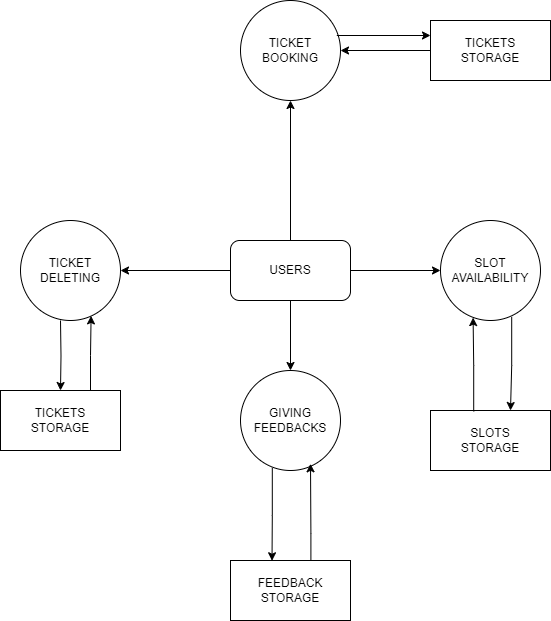

The diagram above was exported from draw.io. Its source (the exported page's mxGraphModel, read from the mxfile embedded in the PNG):
<mxGraphModel dx="961" dy="1090" grid="1" gridSize="10" guides="1" tooltips="1" connect="1" arrows="1" fold="1" page="1" pageScale="1" pageWidth="850" pageHeight="1100" math="0" shadow="0">
  <root>
    <mxCell id="0" />
    <mxCell id="1" parent="0" />
    <mxCell id="IeL1xhFW0oYwaZ7EIvl4-5" style="edgeStyle=orthogonalEdgeStyle;rounded=0;orthogonalLoop=1;jettySize=auto;html=1;exitX=0;exitY=0.5;exitDx=0;exitDy=0;entryX=1;entryY=0.5;entryDx=0;entryDy=0;" edge="1" parent="1" source="IeL1xhFW0oYwaZ7EIvl4-3" target="IeL1xhFW0oYwaZ7EIvl4-1">
      <mxGeometry relative="1" as="geometry" />
    </mxCell>
    <mxCell id="IeL1xhFW0oYwaZ7EIvl4-1" value="TICKET&lt;br&gt;BOOKING" style="ellipse;whiteSpace=wrap;html=1;aspect=fixed;" vertex="1" parent="1">
      <mxGeometry x="320" y="270" width="100" height="100" as="geometry" />
    </mxCell>
    <mxCell id="IeL1xhFW0oYwaZ7EIvl4-3" value="TICKETS&lt;br&gt;STORAGE" style="rounded=0;whiteSpace=wrap;html=1;" vertex="1" parent="1">
      <mxGeometry x="510" y="290" width="120" height="60" as="geometry" />
    </mxCell>
    <mxCell id="IeL1xhFW0oYwaZ7EIvl4-4" style="edgeStyle=orthogonalEdgeStyle;rounded=0;orthogonalLoop=1;jettySize=auto;html=1;exitX=0.963;exitY=0.35;exitDx=0;exitDy=0;entryX=0;entryY=0.25;entryDx=0;entryDy=0;exitPerimeter=0;" edge="1" parent="1" source="IeL1xhFW0oYwaZ7EIvl4-1" target="IeL1xhFW0oYwaZ7EIvl4-3">
      <mxGeometry relative="1" as="geometry">
        <mxPoint x="420" y="305" as="sourcePoint" />
      </mxGeometry>
    </mxCell>
    <mxCell id="IeL1xhFW0oYwaZ7EIvl4-15" style="edgeStyle=orthogonalEdgeStyle;rounded=0;orthogonalLoop=1;jettySize=auto;html=1;" edge="1" parent="1" source="IeL1xhFW0oYwaZ7EIvl4-6" target="IeL1xhFW0oYwaZ7EIvl4-9">
      <mxGeometry relative="1" as="geometry" />
    </mxCell>
    <mxCell id="IeL1xhFW0oYwaZ7EIvl4-16" style="edgeStyle=orthogonalEdgeStyle;rounded=0;orthogonalLoop=1;jettySize=auto;html=1;exitX=0.5;exitY=1;exitDx=0;exitDy=0;entryX=0.5;entryY=0;entryDx=0;entryDy=0;" edge="1" parent="1" source="IeL1xhFW0oYwaZ7EIvl4-6" target="IeL1xhFW0oYwaZ7EIvl4-11">
      <mxGeometry relative="1" as="geometry" />
    </mxCell>
    <mxCell id="IeL1xhFW0oYwaZ7EIvl4-26" style="edgeStyle=orthogonalEdgeStyle;rounded=0;orthogonalLoop=1;jettySize=auto;html=1;entryX=1;entryY=0.5;entryDx=0;entryDy=0;" edge="1" parent="1" source="IeL1xhFW0oYwaZ7EIvl4-6" target="IeL1xhFW0oYwaZ7EIvl4-8">
      <mxGeometry relative="1" as="geometry" />
    </mxCell>
    <mxCell id="IeL1xhFW0oYwaZ7EIvl4-27" style="edgeStyle=orthogonalEdgeStyle;rounded=0;orthogonalLoop=1;jettySize=auto;html=1;" edge="1" parent="1" source="IeL1xhFW0oYwaZ7EIvl4-6" target="IeL1xhFW0oYwaZ7EIvl4-1">
      <mxGeometry relative="1" as="geometry" />
    </mxCell>
    <mxCell id="IeL1xhFW0oYwaZ7EIvl4-6" value="USERS" style="rounded=1;whiteSpace=wrap;html=1;" vertex="1" parent="1">
      <mxGeometry x="310" y="510" width="120" height="60" as="geometry" />
    </mxCell>
    <mxCell id="IeL1xhFW0oYwaZ7EIvl4-23" style="edgeStyle=orthogonalEdgeStyle;rounded=0;orthogonalLoop=1;jettySize=auto;html=1;entryX=0.5;entryY=0;entryDx=0;entryDy=0;" edge="1" parent="1" target="IeL1xhFW0oYwaZ7EIvl4-20">
      <mxGeometry relative="1" as="geometry">
        <mxPoint x="140" y="590" as="sourcePoint" />
      </mxGeometry>
    </mxCell>
    <mxCell id="IeL1xhFW0oYwaZ7EIvl4-8" value="TICKET&lt;br&gt;DELETING" style="ellipse;whiteSpace=wrap;html=1;aspect=fixed;" vertex="1" parent="1">
      <mxGeometry x="100" y="490" width="100" height="100" as="geometry" />
    </mxCell>
    <mxCell id="IeL1xhFW0oYwaZ7EIvl4-13" style="edgeStyle=orthogonalEdgeStyle;rounded=0;orthogonalLoop=1;jettySize=auto;html=1;exitX=0.712;exitY=0.964;exitDx=0;exitDy=0;exitPerimeter=0;" edge="1" parent="1" source="IeL1xhFW0oYwaZ7EIvl4-9">
      <mxGeometry relative="1" as="geometry">
        <mxPoint x="590" y="590" as="sourcePoint" />
        <mxPoint x="590" y="680" as="targetPoint" />
      </mxGeometry>
    </mxCell>
    <mxCell id="IeL1xhFW0oYwaZ7EIvl4-9" value="SLOT&lt;br&gt;AVAILABILITY" style="ellipse;whiteSpace=wrap;html=1;aspect=fixed;" vertex="1" parent="1">
      <mxGeometry x="520" y="490" width="100" height="100" as="geometry" />
    </mxCell>
    <mxCell id="IeL1xhFW0oYwaZ7EIvl4-10" value="SLOTS&lt;br&gt;STORAGE" style="rounded=0;whiteSpace=wrap;html=1;" vertex="1" parent="1">
      <mxGeometry x="510" y="680" width="120" height="60" as="geometry" />
    </mxCell>
    <mxCell id="IeL1xhFW0oYwaZ7EIvl4-18" style="edgeStyle=orthogonalEdgeStyle;rounded=0;orthogonalLoop=1;jettySize=auto;html=1;entryX=0.346;entryY=0.004;entryDx=0;entryDy=0;exitX=0.318;exitY=0.974;exitDx=0;exitDy=0;exitPerimeter=0;entryPerimeter=0;" edge="1" parent="1" source="IeL1xhFW0oYwaZ7EIvl4-11" target="IeL1xhFW0oYwaZ7EIvl4-12">
      <mxGeometry relative="1" as="geometry" />
    </mxCell>
    <mxCell id="IeL1xhFW0oYwaZ7EIvl4-11" value="GIVING&lt;br&gt;FEEDBACKS" style="ellipse;whiteSpace=wrap;html=1;aspect=fixed;" vertex="1" parent="1">
      <mxGeometry x="320" y="640" width="100" height="100" as="geometry" />
    </mxCell>
    <mxCell id="IeL1xhFW0oYwaZ7EIvl4-12" value="FEEDBACK&lt;br&gt;STORAGE" style="rounded=0;whiteSpace=wrap;html=1;" vertex="1" parent="1">
      <mxGeometry x="310" y="830" width="120" height="60" as="geometry" />
    </mxCell>
    <mxCell id="IeL1xhFW0oYwaZ7EIvl4-14" style="edgeStyle=orthogonalEdgeStyle;rounded=0;orthogonalLoop=1;jettySize=auto;html=1;exitX=0.36;exitY=0.015;exitDx=0;exitDy=0;entryX=0.326;entryY=0.971;entryDx=0;entryDy=0;entryPerimeter=0;exitPerimeter=0;" edge="1" parent="1" source="IeL1xhFW0oYwaZ7EIvl4-10" target="IeL1xhFW0oYwaZ7EIvl4-9">
      <mxGeometry relative="1" as="geometry" />
    </mxCell>
    <mxCell id="IeL1xhFW0oYwaZ7EIvl4-19" style="edgeStyle=orthogonalEdgeStyle;rounded=0;orthogonalLoop=1;jettySize=auto;html=1;exitX=0.67;exitY=-0.055;exitDx=0;exitDy=0;exitPerimeter=0;" edge="1" parent="1">
      <mxGeometry relative="1" as="geometry">
        <mxPoint x="390.4" y="830" as="sourcePoint" />
        <mxPoint x="390" y="733.3" as="targetPoint" />
        <Array as="points">
          <mxPoint x="390" y="803.3" />
          <mxPoint x="390" y="803.3" />
        </Array>
      </mxGeometry>
    </mxCell>
    <mxCell id="IeL1xhFW0oYwaZ7EIvl4-20" value="TICKETS&lt;br&gt;STORAGE" style="rounded=0;whiteSpace=wrap;html=1;" vertex="1" parent="1">
      <mxGeometry x="80" y="660" width="120" height="60" as="geometry" />
    </mxCell>
    <mxCell id="IeL1xhFW0oYwaZ7EIvl4-24" style="edgeStyle=orthogonalEdgeStyle;rounded=0;orthogonalLoop=1;jettySize=auto;html=1;exitX=0.75;exitY=0;exitDx=0;exitDy=0;entryX=0.706;entryY=0.954;entryDx=0;entryDy=0;entryPerimeter=0;" edge="1" parent="1" source="IeL1xhFW0oYwaZ7EIvl4-20" target="IeL1xhFW0oYwaZ7EIvl4-8">
      <mxGeometry relative="1" as="geometry" />
    </mxCell>
  </root>
</mxGraphModel>